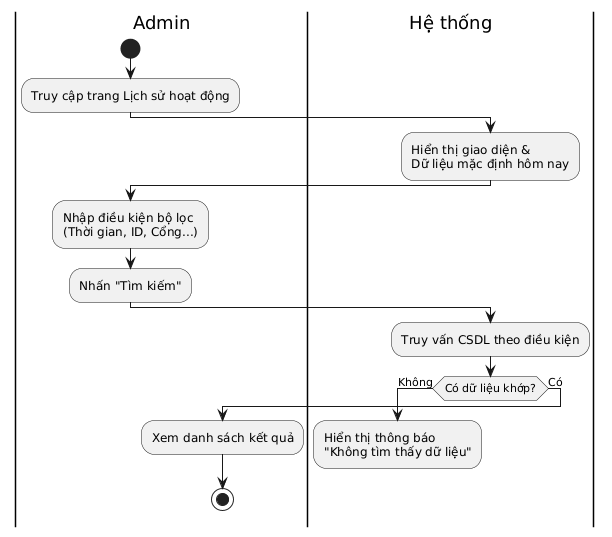

The diagram above was rendered by PlantUML. Its source (embedded in the PNG):
@startuml
|Admin|
start
:Truy cập trang Lịch sử hoạt động;

|Hệ thống|
:Hiển thị giao diện &\nDữ liệu mặc định hôm nay;

|Admin|
:Nhập điều kiện bộ lọc\n(Thời gian, ID, Cổng...);
:Nhấn "Tìm kiếm";

|Hệ thống|
:Truy vấn CSDL theo điều kiện;

if (Có dữ liệu khớp?) then (Không)
  :Hiển thị thông báo\n"Không tìm thấy dữ liệu";
  detach
else (Có)
  |Admin|
  :Xem danh sách kết quả;
  
  stop
  
endif
@enduml